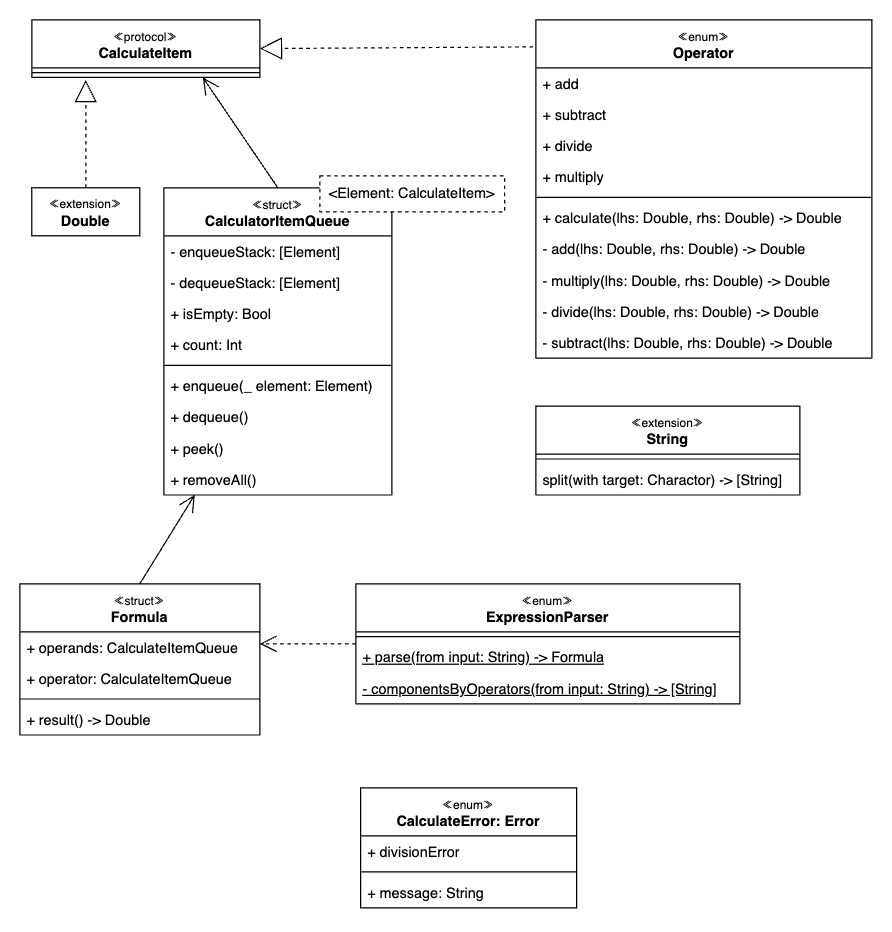

The diagram above was exported from draw.io. Its source (the exported page's mxGraphModel, read from the mxfile embedded in the PNG):
<mxGraphModel dx="1194" dy="773" grid="1" gridSize="10" guides="1" tooltips="1" connect="1" arrows="1" fold="1" page="1" pageScale="1" pageWidth="827" pageHeight="1169" math="0" shadow="0">
  <root>
    <mxCell id="WIyWlLk6GJQsqaUBKTNV-0" />
    <mxCell id="WIyWlLk6GJQsqaUBKTNV-1" parent="WIyWlLk6GJQsqaUBKTNV-0" />
    <mxCell id="amRkGRzWBomN7HVtijKB-39" value="" style="group" parent="WIyWlLk6GJQsqaUBKTNV-1" connectable="0" vertex="1">
      <mxGeometry x="160" y="400" width="284" height="266" as="geometry" />
    </mxCell>
    <mxCell id="amRkGRzWBomN7HVtijKB-13" value="&lt;font style=&quot;font-weight: normal; font-size: 10px;&quot;&gt;≪struct≫&lt;/font&gt;&lt;br&gt;CalculatorItemQueue" style="swimlane;fontStyle=1;align=center;verticalAlign=top;childLayout=stackLayout;horizontal=1;startSize=40;horizontalStack=0;resizeParent=1;resizeParentMax=0;resizeLast=0;collapsible=1;marginBottom=0;whiteSpace=wrap;html=1;" parent="amRkGRzWBomN7HVtijKB-39" vertex="1">
      <mxGeometry y="10" width="190" height="256" as="geometry" />
    </mxCell>
    <mxCell id="amRkGRzWBomN7HVtijKB-28" value="- enqueueStack: [Element]" style="text;strokeColor=none;fillColor=none;align=left;verticalAlign=top;spacingLeft=4;spacingRight=4;overflow=hidden;rotatable=0;points=[[0,0.5],[1,0.5]];portConstraint=eastwest;whiteSpace=wrap;html=1;" parent="amRkGRzWBomN7HVtijKB-13" vertex="1">
      <mxGeometry y="40" width="190" height="26" as="geometry" />
    </mxCell>
    <mxCell id="amRkGRzWBomN7HVtijKB-31" value="- dequeueStack: [Element]" style="text;strokeColor=none;fillColor=none;align=left;verticalAlign=top;spacingLeft=4;spacingRight=4;overflow=hidden;rotatable=0;points=[[0,0.5],[1,0.5]];portConstraint=eastwest;whiteSpace=wrap;html=1;" parent="amRkGRzWBomN7HVtijKB-13" vertex="1">
      <mxGeometry y="66" width="190" height="26" as="geometry" />
    </mxCell>
    <mxCell id="amRkGRzWBomN7HVtijKB-33" value="+ isEmpty: Bool" style="text;strokeColor=none;fillColor=none;align=left;verticalAlign=top;spacingLeft=4;spacingRight=4;overflow=hidden;rotatable=0;points=[[0,0.5],[1,0.5]];portConstraint=eastwest;whiteSpace=wrap;html=1;" parent="amRkGRzWBomN7HVtijKB-13" vertex="1">
      <mxGeometry y="92" width="190" height="26" as="geometry" />
    </mxCell>
    <mxCell id="amRkGRzWBomN7HVtijKB-34" value="+ count: Int" style="text;strokeColor=none;fillColor=none;align=left;verticalAlign=top;spacingLeft=4;spacingRight=4;overflow=hidden;rotatable=0;points=[[0,0.5],[1,0.5]];portConstraint=eastwest;whiteSpace=wrap;html=1;" parent="amRkGRzWBomN7HVtijKB-13" vertex="1">
      <mxGeometry y="118" width="190" height="26" as="geometry" />
    </mxCell>
    <mxCell id="amRkGRzWBomN7HVtijKB-15" value="" style="line;strokeWidth=1;fillColor=none;align=left;verticalAlign=middle;spacingTop=-1;spacingLeft=3;spacingRight=3;rotatable=0;labelPosition=right;points=[];portConstraint=eastwest;strokeColor=inherit;" parent="amRkGRzWBomN7HVtijKB-13" vertex="1">
      <mxGeometry y="144" width="190" height="8" as="geometry" />
    </mxCell>
    <mxCell id="amRkGRzWBomN7HVtijKB-29" value="+ enqueue(_ element: Element)" style="text;strokeColor=none;fillColor=none;align=left;verticalAlign=top;spacingLeft=4;spacingRight=4;overflow=hidden;rotatable=0;points=[[0,0.5],[1,0.5]];portConstraint=eastwest;whiteSpace=wrap;html=1;" parent="amRkGRzWBomN7HVtijKB-13" vertex="1">
      <mxGeometry y="152" width="190" height="26" as="geometry" />
    </mxCell>
    <mxCell id="amRkGRzWBomN7HVtijKB-36" value="+ dequeue()" style="text;strokeColor=none;fillColor=none;align=left;verticalAlign=top;spacingLeft=4;spacingRight=4;overflow=hidden;rotatable=0;points=[[0,0.5],[1,0.5]];portConstraint=eastwest;whiteSpace=wrap;html=1;" parent="amRkGRzWBomN7HVtijKB-13" vertex="1">
      <mxGeometry y="178" width="190" height="26" as="geometry" />
    </mxCell>
    <mxCell id="amRkGRzWBomN7HVtijKB-37" value="+ peek()" style="text;strokeColor=none;fillColor=none;align=left;verticalAlign=top;spacingLeft=4;spacingRight=4;overflow=hidden;rotatable=0;points=[[0,0.5],[1,0.5]];portConstraint=eastwest;whiteSpace=wrap;html=1;" parent="amRkGRzWBomN7HVtijKB-13" vertex="1">
      <mxGeometry y="204" width="190" height="26" as="geometry" />
    </mxCell>
    <mxCell id="amRkGRzWBomN7HVtijKB-38" value="+ removeAll()" style="text;strokeColor=none;fillColor=none;align=left;verticalAlign=top;spacingLeft=4;spacingRight=4;overflow=hidden;rotatable=0;points=[[0,0.5],[1,0.5]];portConstraint=eastwest;whiteSpace=wrap;html=1;" parent="amRkGRzWBomN7HVtijKB-13" vertex="1">
      <mxGeometry y="230" width="190" height="26" as="geometry" />
    </mxCell>
    <mxCell id="amRkGRzWBomN7HVtijKB-18" value="&amp;lt;Element:&amp;nbsp;CalculateItem&amp;gt;" style="rounded=0;whiteSpace=wrap;html=1;dashed=1;" parent="amRkGRzWBomN7HVtijKB-39" vertex="1">
      <mxGeometry x="130" width="154" height="30" as="geometry" />
    </mxCell>
    <mxCell id="amRkGRzWBomN7HVtijKB-40" value="&lt;font style=&quot;font-weight: normal; font-size: 10px;&quot;&gt;≪protocol≫&lt;/font&gt;&lt;br&gt;CalculateItem" style="swimlane;fontStyle=1;align=center;verticalAlign=top;childLayout=stackLayout;horizontal=1;startSize=40;horizontalStack=0;resizeParent=1;resizeParentMax=0;resizeLast=0;collapsible=1;marginBottom=0;whiteSpace=wrap;html=1;" parent="WIyWlLk6GJQsqaUBKTNV-1" vertex="1">
      <mxGeometry x="50" y="270" width="190" height="48" as="geometry" />
    </mxCell>
    <mxCell id="amRkGRzWBomN7HVtijKB-45" value="" style="line;strokeWidth=1;fillColor=none;align=left;verticalAlign=middle;spacingTop=-1;spacingLeft=3;spacingRight=3;rotatable=0;labelPosition=right;points=[];portConstraint=eastwest;strokeColor=inherit;" parent="amRkGRzWBomN7HVtijKB-40" vertex="1">
      <mxGeometry y="40" width="190" height="8" as="geometry" />
    </mxCell>
    <mxCell id="amRkGRzWBomN7HVtijKB-51" value="&lt;font style=&quot;font-size: 10px;&quot;&gt;≪extension≫&lt;/font&gt;&lt;br&gt;&lt;b&gt;Double&lt;/b&gt;" style="html=1;whiteSpace=wrap;" parent="WIyWlLk6GJQsqaUBKTNV-1" vertex="1">
      <mxGeometry x="50" y="410" width="90" height="40" as="geometry" />
    </mxCell>
    <mxCell id="amRkGRzWBomN7HVtijKB-53" value="" style="endArrow=open;endFill=1;endSize=12;html=1;rounded=0;exitX=0.5;exitY=0;exitDx=0;exitDy=0;entryX=0.75;entryY=1;entryDx=0;entryDy=0;" parent="WIyWlLk6GJQsqaUBKTNV-1" source="amRkGRzWBomN7HVtijKB-13" target="amRkGRzWBomN7HVtijKB-40" edge="1">
      <mxGeometry width="160" relative="1" as="geometry">
        <mxPoint x="40" y="610" as="sourcePoint" />
        <mxPoint x="200" y="610" as="targetPoint" />
      </mxGeometry>
    </mxCell>
    <mxCell id="amRkGRzWBomN7HVtijKB-54" value="" style="endArrow=block;endSize=16;endFill=0;html=1;rounded=0;exitX=0.5;exitY=0;exitDx=0;exitDy=0;dashed=1;" parent="WIyWlLk6GJQsqaUBKTNV-1" source="amRkGRzWBomN7HVtijKB-51" edge="1">
      <mxGeometry width="160" relative="1" as="geometry">
        <mxPoint x="50" y="530" as="sourcePoint" />
        <mxPoint x="95" y="320" as="targetPoint" />
      </mxGeometry>
    </mxCell>
    <mxCell id="5ihll3xgho9eo_p6tWZ3-0" value="&lt;font style=&quot;font-weight: normal; font-size: 10px;&quot;&gt;≪enum≫&lt;/font&gt;&lt;br&gt;Operator" style="swimlane;fontStyle=1;align=center;verticalAlign=top;childLayout=stackLayout;horizontal=1;startSize=40;horizontalStack=0;resizeParent=1;resizeParentMax=0;resizeLast=0;collapsible=1;marginBottom=0;whiteSpace=wrap;html=1;" parent="WIyWlLk6GJQsqaUBKTNV-1" vertex="1">
      <mxGeometry x="470" y="270" width="280" height="282" as="geometry" />
    </mxCell>
    <mxCell id="5ihll3xgho9eo_p6tWZ3-2" value="+ add" style="text;strokeColor=none;fillColor=none;align=left;verticalAlign=top;spacingLeft=4;spacingRight=4;overflow=hidden;rotatable=0;points=[[0,0.5],[1,0.5]];portConstraint=eastwest;whiteSpace=wrap;html=1;" parent="5ihll3xgho9eo_p6tWZ3-0" vertex="1">
      <mxGeometry y="40" width="280" height="26" as="geometry" />
    </mxCell>
    <mxCell id="5ihll3xgho9eo_p6tWZ3-3" value="+ subtract" style="text;strokeColor=none;fillColor=none;align=left;verticalAlign=top;spacingLeft=4;spacingRight=4;overflow=hidden;rotatable=0;points=[[0,0.5],[1,0.5]];portConstraint=eastwest;whiteSpace=wrap;html=1;" parent="5ihll3xgho9eo_p6tWZ3-0" vertex="1">
      <mxGeometry y="66" width="280" height="26" as="geometry" />
    </mxCell>
    <mxCell id="5ihll3xgho9eo_p6tWZ3-5" value="+ divide" style="text;strokeColor=none;fillColor=none;align=left;verticalAlign=top;spacingLeft=4;spacingRight=4;overflow=hidden;rotatable=0;points=[[0,0.5],[1,0.5]];portConstraint=eastwest;whiteSpace=wrap;html=1;" parent="5ihll3xgho9eo_p6tWZ3-0" vertex="1">
      <mxGeometry y="92" width="280" height="26" as="geometry" />
    </mxCell>
    <mxCell id="5ihll3xgho9eo_p6tWZ3-4" value="+ multiply" style="text;strokeColor=none;fillColor=none;align=left;verticalAlign=top;spacingLeft=4;spacingRight=4;overflow=hidden;rotatable=0;points=[[0,0.5],[1,0.5]];portConstraint=eastwest;whiteSpace=wrap;html=1;" parent="5ihll3xgho9eo_p6tWZ3-0" vertex="1">
      <mxGeometry y="118" width="280" height="26" as="geometry" />
    </mxCell>
    <mxCell id="5ihll3xgho9eo_p6tWZ3-1" value="" style="line;strokeWidth=1;fillColor=none;align=left;verticalAlign=middle;spacingTop=-1;spacingLeft=3;spacingRight=3;rotatable=0;labelPosition=right;points=[];portConstraint=eastwest;strokeColor=inherit;" parent="5ihll3xgho9eo_p6tWZ3-0" vertex="1">
      <mxGeometry y="144" width="280" height="8" as="geometry" />
    </mxCell>
    <mxCell id="5ihll3xgho9eo_p6tWZ3-6" value="+ calculate(lhs: Double, rhs: Double) -&amp;gt; Double" style="text;strokeColor=none;fillColor=none;align=left;verticalAlign=top;spacingLeft=4;spacingRight=4;overflow=hidden;rotatable=0;points=[[0,0.5],[1,0.5]];portConstraint=eastwest;whiteSpace=wrap;html=1;" parent="5ihll3xgho9eo_p6tWZ3-0" vertex="1">
      <mxGeometry y="152" width="280" height="26" as="geometry" />
    </mxCell>
    <mxCell id="5ihll3xgho9eo_p6tWZ3-11" value="- add(lhs: Double, rhs: Double) -&amp;gt; Double" style="text;strokeColor=none;fillColor=none;align=left;verticalAlign=top;spacingLeft=4;spacingRight=4;overflow=hidden;rotatable=0;points=[[0,0.5],[1,0.5]];portConstraint=eastwest;whiteSpace=wrap;html=1;" parent="5ihll3xgho9eo_p6tWZ3-0" vertex="1">
      <mxGeometry y="178" width="280" height="26" as="geometry" />
    </mxCell>
    <mxCell id="5ihll3xgho9eo_p6tWZ3-14" value="- multiply(lhs: Double, rhs: Double) -&amp;gt; Double" style="text;strokeColor=none;fillColor=none;align=left;verticalAlign=top;spacingLeft=4;spacingRight=4;overflow=hidden;rotatable=0;points=[[0,0.5],[1,0.5]];portConstraint=eastwest;whiteSpace=wrap;html=1;" parent="5ihll3xgho9eo_p6tWZ3-0" vertex="1">
      <mxGeometry y="204" width="280" height="26" as="geometry" />
    </mxCell>
    <mxCell id="5ihll3xgho9eo_p6tWZ3-13" value="- divide(lhs: Double, rhs: Double) -&amp;gt; Double" style="text;strokeColor=none;fillColor=none;align=left;verticalAlign=top;spacingLeft=4;spacingRight=4;overflow=hidden;rotatable=0;points=[[0,0.5],[1,0.5]];portConstraint=eastwest;whiteSpace=wrap;html=1;" parent="5ihll3xgho9eo_p6tWZ3-0" vertex="1">
      <mxGeometry y="230" width="280" height="26" as="geometry" />
    </mxCell>
    <mxCell id="5ihll3xgho9eo_p6tWZ3-12" value="- subtract(lhs: Double, rhs: Double) -&amp;gt; Double" style="text;strokeColor=none;fillColor=none;align=left;verticalAlign=top;spacingLeft=4;spacingRight=4;overflow=hidden;rotatable=0;points=[[0,0.5],[1,0.5]];portConstraint=eastwest;whiteSpace=wrap;html=1;" parent="5ihll3xgho9eo_p6tWZ3-0" vertex="1">
      <mxGeometry y="256" width="280" height="26" as="geometry" />
    </mxCell>
    <mxCell id="5ihll3xgho9eo_p6tWZ3-15" value="" style="endArrow=block;endSize=16;endFill=0;html=1;rounded=0;exitX=-0.008;exitY=0.08;exitDx=0;exitDy=0;entryX=1;entryY=0.5;entryDx=0;entryDy=0;dashed=1;exitPerimeter=0;" parent="WIyWlLk6GJQsqaUBKTNV-1" source="5ihll3xgho9eo_p6tWZ3-0" target="amRkGRzWBomN7HVtijKB-40" edge="1">
      <mxGeometry width="160" relative="1" as="geometry">
        <mxPoint x="85" y="420" as="sourcePoint" />
        <mxPoint x="108" y="328" as="targetPoint" />
      </mxGeometry>
    </mxCell>
    <mxCell id="5ihll3xgho9eo_p6tWZ3-16" value="&lt;font style=&quot;font-weight: normal; font-size: 10px;&quot;&gt;≪struct≫&lt;/font&gt;&lt;br&gt;Formula" style="swimlane;fontStyle=1;align=center;verticalAlign=top;childLayout=stackLayout;horizontal=1;startSize=40;horizontalStack=0;resizeParent=1;resizeParentMax=0;resizeLast=0;collapsible=1;marginBottom=0;whiteSpace=wrap;html=1;" parent="WIyWlLk6GJQsqaUBKTNV-1" vertex="1">
      <mxGeometry x="40" y="740" width="200" height="126" as="geometry" />
    </mxCell>
    <mxCell id="5ihll3xgho9eo_p6tWZ3-17" value="+ operands: CalculateItemQueue" style="text;strokeColor=none;fillColor=none;align=left;verticalAlign=top;spacingLeft=4;spacingRight=4;overflow=hidden;rotatable=0;points=[[0,0.5],[1,0.5]];portConstraint=eastwest;whiteSpace=wrap;html=1;" parent="5ihll3xgho9eo_p6tWZ3-16" vertex="1">
      <mxGeometry y="40" width="200" height="26" as="geometry" />
    </mxCell>
    <mxCell id="5ihll3xgho9eo_p6tWZ3-18" value="+ operator: CalculateItemQueue" style="text;strokeColor=none;fillColor=none;align=left;verticalAlign=top;spacingLeft=4;spacingRight=4;overflow=hidden;rotatable=0;points=[[0,0.5],[1,0.5]];portConstraint=eastwest;whiteSpace=wrap;html=1;" parent="5ihll3xgho9eo_p6tWZ3-16" vertex="1">
      <mxGeometry y="66" width="200" height="26" as="geometry" />
    </mxCell>
    <mxCell id="5ihll3xgho9eo_p6tWZ3-21" value="" style="line;strokeWidth=1;fillColor=none;align=left;verticalAlign=middle;spacingTop=-1;spacingLeft=3;spacingRight=3;rotatable=0;labelPosition=right;points=[];portConstraint=eastwest;strokeColor=inherit;" parent="5ihll3xgho9eo_p6tWZ3-16" vertex="1">
      <mxGeometry y="92" width="200" height="8" as="geometry" />
    </mxCell>
    <mxCell id="5ihll3xgho9eo_p6tWZ3-22" value="+ result() -&amp;gt; Double" style="text;strokeColor=none;fillColor=none;align=left;verticalAlign=top;spacingLeft=4;spacingRight=4;overflow=hidden;rotatable=0;points=[[0,0.5],[1,0.5]];portConstraint=eastwest;whiteSpace=wrap;html=1;" parent="5ihll3xgho9eo_p6tWZ3-16" vertex="1">
      <mxGeometry y="100" width="200" height="26" as="geometry" />
    </mxCell>
    <mxCell id="5ihll3xgho9eo_p6tWZ3-27" value="" style="endArrow=open;endFill=1;endSize=12;html=1;rounded=0;exitX=0.5;exitY=0;exitDx=0;exitDy=0;entryX=0.136;entryY=0.993;entryDx=0;entryDy=0;entryPerimeter=0;" parent="WIyWlLk6GJQsqaUBKTNV-1" source="5ihll3xgho9eo_p6tWZ3-16" target="amRkGRzWBomN7HVtijKB-38" edge="1">
      <mxGeometry width="160" relative="1" as="geometry">
        <mxPoint x="373" y="866" as="sourcePoint" />
        <mxPoint x="241" y="665" as="targetPoint" />
      </mxGeometry>
    </mxCell>
    <mxCell id="zSjG_ubsGvei0-83nJ9A-0" value="&lt;font style=&quot;font-weight: normal; font-size: 10px;&quot;&gt;≪enum≫&lt;/font&gt;&lt;br&gt;ExpressionParser" style="swimlane;fontStyle=1;align=center;verticalAlign=top;childLayout=stackLayout;horizontal=1;startSize=40;horizontalStack=0;resizeParent=1;resizeParentMax=0;resizeLast=0;collapsible=1;marginBottom=0;whiteSpace=wrap;html=1;" vertex="1" parent="WIyWlLk6GJQsqaUBKTNV-1">
      <mxGeometry x="320" y="740" width="320" height="100" as="geometry" />
    </mxCell>
    <mxCell id="zSjG_ubsGvei0-83nJ9A-5" value="" style="line;strokeWidth=1;fillColor=none;align=left;verticalAlign=middle;spacingTop=-1;spacingLeft=3;spacingRight=3;rotatable=0;labelPosition=right;points=[];portConstraint=eastwest;strokeColor=inherit;" vertex="1" parent="zSjG_ubsGvei0-83nJ9A-0">
      <mxGeometry y="40" width="320" height="8" as="geometry" />
    </mxCell>
    <mxCell id="zSjG_ubsGvei0-83nJ9A-6" value="&lt;u&gt;+ parse(from input: String) -&amp;gt; Formula&lt;/u&gt;" style="text;strokeColor=none;fillColor=none;align=left;verticalAlign=top;spacingLeft=4;spacingRight=4;overflow=hidden;rotatable=0;points=[[0,0.5],[1,0.5]];portConstraint=eastwest;whiteSpace=wrap;html=1;" vertex="1" parent="zSjG_ubsGvei0-83nJ9A-0">
      <mxGeometry y="48" width="320" height="26" as="geometry" />
    </mxCell>
    <mxCell id="zSjG_ubsGvei0-83nJ9A-7" value="&lt;u&gt;- componentsByOperators(from input: String) -&amp;gt; [String]&lt;/u&gt;" style="text;strokeColor=none;fillColor=none;align=left;verticalAlign=top;spacingLeft=4;spacingRight=4;overflow=hidden;rotatable=0;points=[[0,0.5],[1,0.5]];portConstraint=eastwest;whiteSpace=wrap;html=1;" vertex="1" parent="zSjG_ubsGvei0-83nJ9A-0">
      <mxGeometry y="74" width="320" height="26" as="geometry" />
    </mxCell>
    <mxCell id="zSjG_ubsGvei0-83nJ9A-11" value="" style="endArrow=open;endFill=1;endSize=12;html=1;rounded=0;exitX=0;exitY=0.5;exitDx=0;exitDy=0;dashed=1;" edge="1" parent="WIyWlLk6GJQsqaUBKTNV-1" source="zSjG_ubsGvei0-83nJ9A-0">
      <mxGeometry width="160" relative="1" as="geometry">
        <mxPoint x="275" y="420" as="sourcePoint" />
        <mxPoint x="240" y="790" as="targetPoint" />
      </mxGeometry>
    </mxCell>
    <mxCell id="zSjG_ubsGvei0-83nJ9A-12" value="&lt;font style=&quot;font-weight: normal; font-size: 10px;&quot;&gt;≪extension≫&lt;/font&gt;&lt;br&gt;String" style="swimlane;fontStyle=1;align=center;verticalAlign=top;childLayout=stackLayout;horizontal=1;startSize=40;horizontalStack=0;resizeParent=1;resizeParentMax=0;resizeLast=0;collapsible=1;marginBottom=0;whiteSpace=wrap;html=1;" vertex="1" parent="WIyWlLk6GJQsqaUBKTNV-1">
      <mxGeometry x="470" y="592" width="220" height="74" as="geometry" />
    </mxCell>
    <mxCell id="zSjG_ubsGvei0-83nJ9A-13" value="" style="line;strokeWidth=1;fillColor=none;align=left;verticalAlign=middle;spacingTop=-1;spacingLeft=3;spacingRight=3;rotatable=0;labelPosition=right;points=[];portConstraint=eastwest;strokeColor=inherit;" vertex="1" parent="zSjG_ubsGvei0-83nJ9A-12">
      <mxGeometry y="40" width="220" height="8" as="geometry" />
    </mxCell>
    <mxCell id="zSjG_ubsGvei0-83nJ9A-15" value="split(with target: Charactor) -&amp;gt; [String]" style="text;strokeColor=none;fillColor=none;align=left;verticalAlign=top;spacingLeft=4;spacingRight=4;overflow=hidden;rotatable=0;points=[[0,0.5],[1,0.5]];portConstraint=eastwest;whiteSpace=wrap;html=1;" vertex="1" parent="zSjG_ubsGvei0-83nJ9A-12">
      <mxGeometry y="48" width="220" height="26" as="geometry" />
    </mxCell>
    <mxCell id="zSjG_ubsGvei0-83nJ9A-19" value="&lt;font style=&quot;font-weight: normal; font-size: 10px;&quot;&gt;≪enum≫&lt;/font&gt;&lt;br&gt;CalculateError: Error" style="swimlane;fontStyle=1;align=center;verticalAlign=top;childLayout=stackLayout;horizontal=1;startSize=40;horizontalStack=0;resizeParent=1;resizeParentMax=0;resizeLast=0;collapsible=1;marginBottom=0;whiteSpace=wrap;html=1;" vertex="1" parent="WIyWlLk6GJQsqaUBKTNV-1">
      <mxGeometry x="324" y="910" width="180" height="100" as="geometry" />
    </mxCell>
    <mxCell id="zSjG_ubsGvei0-83nJ9A-23" value="+&amp;nbsp;divisionError" style="text;strokeColor=none;fillColor=none;align=left;verticalAlign=top;spacingLeft=4;spacingRight=4;overflow=hidden;rotatable=0;points=[[0,0.5],[1,0.5]];portConstraint=eastwest;whiteSpace=wrap;html=1;" vertex="1" parent="zSjG_ubsGvei0-83nJ9A-19">
      <mxGeometry y="40" width="180" height="26" as="geometry" />
    </mxCell>
    <mxCell id="zSjG_ubsGvei0-83nJ9A-20" value="" style="line;strokeWidth=1;fillColor=none;align=left;verticalAlign=middle;spacingTop=-1;spacingLeft=3;spacingRight=3;rotatable=0;labelPosition=right;points=[];portConstraint=eastwest;strokeColor=inherit;" vertex="1" parent="zSjG_ubsGvei0-83nJ9A-19">
      <mxGeometry y="66" width="180" height="8" as="geometry" />
    </mxCell>
    <mxCell id="zSjG_ubsGvei0-83nJ9A-24" value="+ message: String" style="text;strokeColor=none;fillColor=none;align=left;verticalAlign=top;spacingLeft=4;spacingRight=4;overflow=hidden;rotatable=0;points=[[0,0.5],[1,0.5]];portConstraint=eastwest;whiteSpace=wrap;html=1;" vertex="1" parent="zSjG_ubsGvei0-83nJ9A-19">
      <mxGeometry y="74" width="180" height="26" as="geometry" />
    </mxCell>
  </root>
</mxGraphModel>